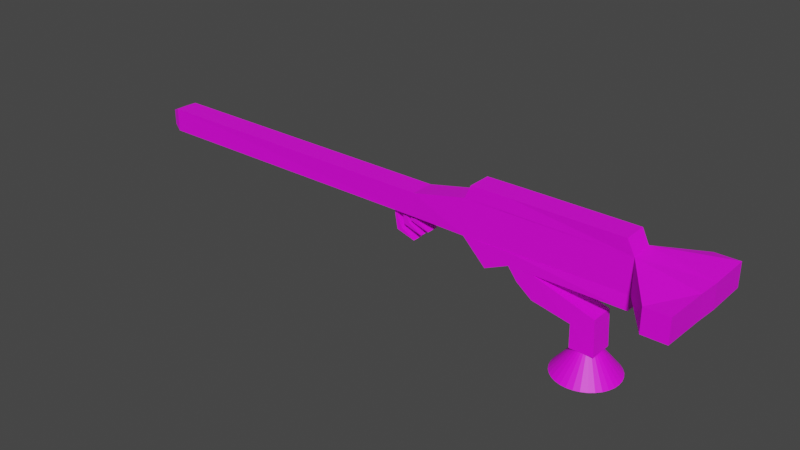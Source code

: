 # Source: eikouare03.blend  (saved by Blender 2.80.75; exported with 4.5.12 LTS)
import bpy
from mathutils import Matrix  # noqa: F401  (used for matrix-valued properties, if any)

bpy.ops.wm.read_factory_settings(use_empty=True)
scene = bpy.context.scene
scene.name = 'Scene'

# ---- collections
col_collection = bpy.data.collections.new('Collection'); scene.collection.children.link(col_collection)

# ---- images (referenced by path relative to the original .blend; pixels are not part of the script)
import os
ASSET_DIR = os.environ.get("B2B_ASSET_DIR", "")  # directory of the original .blend (textures are referenced by path, not embedded)
HERE = os.path.dirname(os.path.abspath(__file__))  # packed textures are extracted next to this script under _unpacked/

def load_image(name, relpath, width, height, colorspace="sRGB"):
    """Load a texture the original file referenced (path relative to the .blend, or extracted next to this script)."""
    p = next((c for c in (os.path.join(HERE, relpath), os.path.join(ASSET_DIR, relpath)) if relpath and os.path.exists(c)), "")
    if p:
        img = bpy.data.images.load(p, check_existing=True)
        img.name = name
    else:  # same state as the original file: an image datablock whose file is absent (Cycles renders it pink)
        img = bpy.data.images.new(name, width, height)
        img.source = "FILE"
        img.filepath = "//" + (relpath or name)
    img.colorspace_settings.name = colorspace
    return img
img_untitled = load_image('Untitled', 'tex_rantya002.png', 1024, 1024, 'sRGB')

# ---- materials (node trees are filled in below, after node groups)
mat_material_001 = bpy.data.materials.new('Material.001')
mat_material_001.use_transparent_shadow = False

# ---- material node trees
mat_material_001.use_nodes = True; mat_material_001.node_tree.nodes.clear()
_N = mat_material_001.node_tree.nodes; _L = mat_material_001.node_tree.links
n0 = _N.new('ShaderNodeOutputMaterial'); n0.name = 'Material Output'; n0.location = (300, 300)
n1 = _N.new('ShaderNodeBsdfPrincipled'); n1.name = 'Principled BSDF'; n1.location = (10, 300)
n1.distribution = 'GGX'
n1.subsurface_method = 'BURLEY'
n1.inputs[3].default_value = 1.45
n1.inputs[27].default_value = (0.0, 0.0, 0.0, 1.0)
n1.inputs[28].default_value = 1.0
n2 = _N.new('ShaderNodeTexImage'); n2.name = 'Image Texture'; n2.location = (-280, 260)
n2.image = img_untitled
_L.new(n1.outputs[0], n0.inputs[0])
_L.new(n2.outputs[0], n1.inputs[0])
n0.is_active_output = True

# ---- world
world_world = bpy.data.worlds.new('World'); scene.world = world_world
world_world.use_nodes = True; world_world.node_tree.nodes.clear()
_N = world_world.node_tree.nodes; _L = world_world.node_tree.links
n0 = _N.new('ShaderNodeOutputWorld'); n0.name = 'World Output'; n0.location = (300, 300)
n1 = _N.new('ShaderNodeBackground'); n1.name = 'Background'; n1.location = (10, 300)
n1.inputs[0].default_value = (0.05088, 0.05088, 0.05088, 1.0)
_L.new(n1.outputs[0], n0.inputs[0])
n0.is_active_output = True
world_world.color = (0.05088, 0.05088, 0.05088)
world_world.use_sun_shadow = False
world_world.sun_shadow_jitter_overblur = 0.0

# ---- meshes
me_cube = bpy.data.meshes.new('Cube')
me_cube.from_pydata([(13.13, 1.0, 10.29), (13.16, 0.9494, 8.284), (13.13, -1.0, 10.29), (13.15, -0.9257, 8.285), (-13.55, 1.0, 10.3), (-13.55, 1.0, 8.301), (-13.55, -1.0, 10.3), (-13.55, -1.0, 8.301), (-14.36, 0.6704, 9.963), (-14.36, 0.6704, 8.622), (-14.36, -0.6704, 9.963), (-14.36, -0.6704, 8.622), (31.37, -0.88, 11.22), (19.74, -1.0, 6.297), (17.76, -1.0, 8.286), (21.54, 1.0, 11.33), (21.53, -1.0, 11.33), (21.54, -1.0, 12.48), (18.31, 1.0, 12.46), (17.79, 1.0, 11.33), (18.31, -1.0, 12.46), (17.79, -1.0, 11.33), (28.97, 1.044, 5.537), (23.86, 1.0, 5.183), (23.86, -1.0, 7.211), (27.12, 1.0, 4.519), (28.97, -0.9565, 5.537), (27.12, -1.0, 4.519), (23.86, -1.0, 5.183), (23.86, 1.0, 7.211), (23.26, 0.5878, 7.066), (23.26, 0.9511, 5.948), (23.26, 0.5878, 5.448), (23.77, 0.2939, 7.066), (24.08, 0.4755, 6.566), (24.08, 0.4755, 5.948), (23.77, 0.2939, 5.448), (23.77, -0.2939, 7.066), (24.08, -0.4755, 6.566), (24.08, -0.4755, 5.948), (23.77, -0.2939, 5.448), (23.26, -0.5878, 7.066), (23.26, -0.9511, 6.566), (23.26, -0.9511, 5.948), (23.26, -0.5878, 5.448), (23.26, -8.742e-08, 5.257), (23.26, -1.311e-07, 7.257), (22.75, -0.2939, 7.066), (22.43, -0.4755, 6.566), (22.43, -0.4755, 5.948), (22.75, -0.2939, 5.448), (22.75, 0.2939, 7.066), (22.43, 0.4755, 6.566), (22.43, 0.4755, 5.948), (22.75, 0.2939, 5.448), (23.26, 0.9511, 6.566), (28.15, 2.663, 0.5632), (28.15, 0.9787, 2.563), (28.68, 2.611, 0.5632), (28.35, 0.9595, 2.563), (29.18, 2.459, 0.5632), (28.54, 0.9026, 2.563), (29.65, 2.211, 0.5632), (28.71, 0.8102, 2.563), (30.05, 1.877, 0.5632), (28.86, 0.6858, 2.563), (30.39, 1.47, 0.5632), (28.99, 0.5343, 2.563), (30.63, 1.006, 0.5632), (29.08, 0.3614, 2.563), (30.79, 0.5024, 0.5632), (29.14, 0.1738, 2.563), (30.84, -0.02129, 0.5632), (29.15, -0.02129, 2.563), (30.79, -0.545, 0.5632), (29.14, -0.2164, 2.563), (30.63, -1.049, 0.5632), (29.08, -0.404, 2.563), (30.39, -1.513, 0.5632), (28.99, -0.5769, 2.563), (30.05, -1.919, 0.5632), (28.86, -0.7284, 2.563), (29.65, -2.253, 0.5632), (28.71, -0.8528, 2.563), (29.18, -2.501, 0.5632), (28.54, -0.9452, 2.563), (28.68, -2.654, 0.5632), (28.35, -1.002, 2.563), (28.15, -2.706, 0.5632), (28.15, -1.021, 2.563), (27.63, -2.654, 0.5632), (27.96, -1.002, 2.563), (27.13, -2.501, 0.5632), (27.77, -0.9452, 2.563), (26.66, -2.253, 0.5632), (27.6, -0.8528, 2.563), (26.26, -1.919, 0.5632), (27.45, -0.7284, 2.563), (25.92, -1.513, 0.5632), (27.32, -0.5769, 2.563), (25.67, -1.049, 0.5632), (27.23, -0.404, 2.563), (25.52, -0.545, 0.5632), (27.17, -0.2164, 2.563), (25.47, -0.02128, 0.5632), (27.15, -0.02128, 2.563), (25.52, 0.5024, 0.5632), (27.17, 0.1738, 2.563), (25.67, 1.006, 0.5632), (27.23, 0.3614, 2.563), (25.92, 1.47, 0.5632), (27.32, 0.5343, 2.563), (26.26, 1.877, 0.5632), (27.45, 0.6858, 2.563), (26.66, 2.211, 0.5632), (27.6, 0.8102, 2.563), (27.13, 2.459, 0.5632), (27.77, 0.9026, 2.563), (27.63, 2.611, 0.5632), (27.96, 0.9595, 2.563), (28.67, 2.561, 0.5632), (21.54, 1.0, 12.48), (11.21, -0.5765, 6.52), (10.9, -0.5765, 8.349), (11.21, 0.5525, 6.52), (10.9, 0.5525, 8.349), (12.83, -0.5765, 6.041), (11.65, -0.5765, 6.758), (12.83, 0.5525, 6.041), (11.65, 0.5525, 6.758), (11.91, -0.5765, 7.174), (11.6, -0.5765, 9.003), (11.91, 0.5525, 7.174), (11.6, 0.5525, 9.003), (13.53, -0.5765, 6.694), (12.36, -0.5765, 7.412), (13.53, 0.5525, 6.694), (12.36, 0.5525, 7.412), (12.57, -0.5765, 7.662), (12.26, -0.5765, 9.491), (12.57, 0.5525, 7.662), (12.26, 0.5525, 9.491), (14.19, -0.5765, 7.183), (13.01, -0.5765, 7.9), (14.19, 0.5525, 7.183), (13.01, 0.5525, 7.9), (30.79, -1.0, 12.49), (31.33, 1.031, 11.32), (30.79, 1.0, 12.49), (-13.87, 0.6704, 8.622), (-13.87, -0.6704, 8.622), (-13.87, -0.6704, 9.963), (-13.87, 0.6704, 9.963), (17.76, 1.0, 8.286), (31.37, -0.88, 8.379), (31.35, 1.0, 8.304), (36.2, -0.88, 8.331), (36.2, -0.88, 10.35), (36.31, 1.027, 8.309), (36.31, 1.027, 10.33), (19.74, 1.0, 6.297), (21.78, -1.0, 7.216), (21.74, -1.0, 8.299), (21.78, 1.0, 7.216), (21.74, 1.0, 8.297), (21.74, 1.0, 8.302), (31.35, -1.0, 7.212), (31.35, 1.0, 7.212), (31.33, 1.027, 8.308), (22.56, -1.0, 6.182), (22.56, 1.0, 6.182), (27.16, -1.0, 2.567), (27.16, 1.0, 2.567), (29.16, -1.0, 2.567), (29.16, 1.0, 2.567), (34.09, -4.659, 8.359), (34.09, -4.659, 10.36), (34.3, 4.665, 8.315), (34.3, 4.665, 10.32), (36.09, -4.659, 8.359), (36.09, -4.659, 10.36), (36.3, 4.665, 8.315), (36.3, 4.665, 10.32)], [(59, 120)], [(7, 6, 4, 5), (6, 10, 11, 7), (5, 7, 11, 9), (4, 8, 10, 6), (4, 5, 9, 8), (121, 18, 20, 17), (19, 15, 16, 21), (16, 17, 20, 21), (15, 16, 17, 121), (19, 18, 121, 15), (22, 29, 24, 26), (23, 25, 27, 28), (27, 26, 24, 28), (45, 32, 36), (31, 55, 34, 35), (30, 46, 33), (32, 31, 35, 36), (55, 30, 33, 34), (36, 35, 39, 40), (34, 33, 37, 38), (45, 36, 40), (35, 34, 38, 39), (33, 46, 37), (40, 39, 43, 44), (38, 37, 41, 42), (45, 40, 44), (39, 38, 42, 43), (37, 46, 41), (44, 43, 49, 50), (42, 41, 47, 48), (45, 44, 50), (43, 42, 48, 49), (41, 46, 47), (50, 49, 53, 54), (48, 47, 51, 52), (45, 50, 54), (49, 48, 52, 53), (47, 46, 51), (54, 53, 31, 32), (52, 51, 30, 55), (45, 54, 32), (53, 52, 55, 31), (51, 46, 30), (171, 27, 25, 172), (56, 57, 59, 58), (58, 59, 61, 60), (60, 61, 63, 62), (62, 63, 65, 64), (64, 65, 67, 66), (66, 67, 69, 68), (68, 69, 71, 70), (70, 71, 73, 72), (72, 73, 75, 74), (74, 75, 77, 76), (76, 77, 79, 78), (78, 79, 81, 80), (80, 81, 83, 82), (82, 83, 85, 84), (84, 85, 87, 86), (86, 87, 89, 88), (88, 89, 91, 90), (90, 91, 93, 92), (92, 93, 95, 94), (94, 95, 97, 96), (96, 97, 99, 98), (98, 99, 101, 100), (100, 101, 103, 102), (102, 103, 105, 104), (104, 105, 107, 106), (106, 107, 109, 108), (108, 109, 111, 110), (110, 111, 113, 112), (112, 113, 115, 114), (114, 115, 117, 116), (116, 117, 119, 118), (118, 119, 57, 56), (10, 8, 152, 151), (60, 120, 56, 57, 59, 61), (122, 123, 125, 124), (124, 125, 129, 128), (128, 129, 127, 126), (126, 127, 123, 122), (124, 128, 126, 122), (129, 125, 123, 127), (130, 131, 133, 132), (132, 133, 137, 136), (136, 137, 135, 134), (134, 135, 131, 130), (132, 136, 134, 130), (137, 133, 131, 135), (138, 139, 141, 140), (140, 141, 145, 144), (144, 145, 143, 142), (142, 143, 139, 138), (140, 144, 142, 138), (145, 141, 139, 143), (15, 121, 148, 147), (147, 148, 146, 12), (12, 146, 17, 16), (15, 147, 12, 16), (148, 121, 17, 146), (5, 4, 0, 1), (1, 0, 2, 3), (3, 2, 6, 7), (5, 1, 3, 7), (0, 4, 6, 2), (11, 10, 151, 150), (8, 9, 149, 152), (9, 11, 150, 149), (1, 0, 19, 153), (14, 21, 2, 3), (1, 153, 14, 3), (19, 0, 2, 21), (153, 19, 147, 155), (154, 12, 21, 14), (168, 147, 178, 177), (158, 159, 157, 156), (155, 158, 156, 154), (159, 147, 12, 157), (160, 153, 164, 163), (161, 162, 14, 13), (160, 163, 161, 13), (164, 153, 14, 162), (163, 165, 168, 167), (167, 168, 154, 166), (166, 154, 162, 161), (163, 167, 166, 161), (168, 165, 162, 154), (172, 25, 22, 174), (170, 163, 29, 23), (23, 29, 24, 28), (28, 24, 161, 169), (175, 176, 12, 154), (23, 29, 22, 25), (174, 22, 26, 173), (173, 26, 27, 171), (156, 157, 180, 179), (179, 180, 176, 175), (154, 156, 179, 175), (157, 12, 176, 180), (177, 178, 182, 181), (181, 182, 159, 158), (177, 181, 158, 168), (182, 178, 147, 159)])
_k = {(57, 59): 1.0, (59, 61): 1.0, (61, 63): 1.0, (63, 65): 1.0, (65, 67): 1.0, (67, 69): 1.0, (69, 71): 1.0, (71, 73): 1.0, (73, 75): 1.0, (75, 77): 1.0, (77, 79): 1.0, (79, 81): 1.0, (81, 83): 1.0, (83, 85): 1.0, (85, 87): 1.0, (87, 89): 1.0, (89, 91): 1.0, (91, 93): 1.0, (93, 95): 1.0, (95, 97): 1.0, (97, 99): 1.0, (99, 101): 1.0, (101, 103): 1.0, (103, 105): 1.0, (105, 107): 1.0, (107, 109): 1.0, (109, 111): 1.0, (111, 113): 1.0, (113, 115): 1.0, (115, 117): 1.0, (117, 119): 1.0, (57, 119): 1.0}
me_cube.attributes.new('crease_edge', 'FLOAT', 'EDGE').data.foreach_set('value', [_k.get((min(e.vertices), max(e.vertices)), 0.0) for e in me_cube.edges])
_uv = me_cube.uv_layers.new(name='UVMap')
_uv.uv.foreach_set('vector', [0.07062, 0.4766, 0.06062, 0.5023, 0.07089, 0.5023, 0.07089, 0.4766, 0.4671, 0.4773, 0.4671, 0.4773, 0.5847, 0.4805, 0.5847, 0.4805, 0.5878, 0.3281, 0.591, 0.4776, 0.591, 0.4776, 0.5878, 0.3281, 0.4671, 0.3185, 0.4671, 0.3185, 0.4671, 0.4773, 0.4671, 0.4773, 0.4671, 0.3185, 0.5878, 0.3281, 0.5878, 0.3281, 0.4671, 0.3185, 0.1951, 0.1463, 0.27, 0.1463, 0.27, 0.2212, 0.1951, 0.2212, 0.27, 0.09987, 0.1951, 0.09987, 0.1951, 0.025, 0.27, 0.025, 0.1951, 0.2661, 0.1951, 0.2212, 0.27, 0.2212, 0.27, 0.2661, 0.3222, 0.03412, 0.3349, 0.09777, 0.3971, 0.109, 0.3971, 0.03412, 0.27, 0.09987, 0.27, 0.1463, 0.1951, 0.1463, 0.1951, 0.09987, 0.1186, 0.6883, 0.1879, 0.6883, 0.1879, 0.7576, 0.1186, 0.7576, 0.1186, 0.7576, 0.1879, 0.7576, 0.1864, 0.8209, 0.1171, 0.8209, 0.1171, 0.8209, 0.1864, 0.8209, 0.1864, 0.8903, 0.1171, 0.8903, 0.525, 0.08265, 0.5333, 0.1025, 0.5168, 0.1025, 0.5333, 0.1223, 0.5333, 0.1421, 0.5168, 0.1421, 0.5168, 0.1223, 0.5333, 0.1619, 0.525, 0.1817, 0.5168, 0.1619, 0.5333, 0.1025, 0.5333, 0.1223, 0.5168, 0.1223, 0.5168, 0.1025, 0.5333, 0.1421, 0.5333, 0.1619, 0.5168, 0.1619, 0.5168, 0.1421, 0.5168, 0.1025, 0.5168, 0.1223, 0.5003, 0.1223, 0.5003, 0.1025, 0.5168, 0.1421, 0.5168, 0.1619, 0.5003, 0.1619, 0.5003, 0.1421, 0.5085, 0.08265, 0.5168, 0.1025, 0.5003, 0.1025, 0.5168, 0.1223, 0.5168, 0.1421, 0.5003, 0.1421, 0.5003, 0.1223, 0.5168, 0.1619, 0.5085, 0.1817, 0.5003, 0.1619, 0.5003, 0.1025, 0.5003, 0.1223, 0.4838, 0.1223, 0.4838, 0.1025, 0.5003, 0.1421, 0.5003, 0.1619, 0.4838, 0.1619, 0.4838, 0.1421, 0.492, 0.08265, 0.5003, 0.1025, 0.4838, 0.1025, 0.5003, 0.1223, 0.5003, 0.1421, 0.4838, 0.1421, 0.4838, 0.1223, 0.5003, 0.1619, 0.492, 0.1817, 0.4838, 0.1619, 0.4838, 0.1025, 0.4838, 0.1223, 0.4673, 0.1223, 0.4673, 0.1025, 0.4838, 0.1421, 0.4838, 0.1619, 0.4673, 0.1619, 0.4673, 0.1421, 0.4755, 0.08265, 0.4838, 0.1025, 0.4673, 0.1025, 0.4838, 0.1223, 0.4838, 0.1421, 0.4673, 0.1421, 0.4673, 0.1223, 0.4838, 0.1619, 0.4755, 0.1817, 0.4673, 0.1619, 0.5663, 0.1025, 0.5663, 0.1223, 0.5498, 0.1223, 0.5498, 0.1025, 0.5663, 0.1421, 0.5663, 0.1619, 0.5498, 0.1619, 0.5498, 0.1421, 0.558, 0.08265, 0.5663, 0.1025, 0.5498, 0.1025, 0.5663, 0.1223, 0.5663, 0.1421, 0.5498, 0.1421, 0.5498, 0.1223, 0.5663, 0.1619, 0.558, 0.1817, 0.5498, 0.1619, 0.5498, 0.1025, 0.5498, 0.1223, 0.5333, 0.1223, 0.5333, 0.1025, 0.5498, 0.1421, 0.5498, 0.1619, 0.5333, 0.1619, 0.5333, 0.1421, 0.5415, 0.08265, 0.5498, 0.1025, 0.5333, 0.1025, 0.5498, 0.1223, 0.5498, 0.1421, 0.5333, 0.1421, 0.5333, 0.1223, 0.5498, 0.1619, 0.5415, 0.1817, 0.5333, 0.1619, 0.1186, 0.6883, 0.1879, 0.6883, 0.1879, 0.7576, 0.1186, 0.7576, 0.9198, 0.1109, 0.9191, 0.1457, 0.9119, 0.1446, 0.9136, 0.1099, 0.9136, 0.1099, 0.9119, 0.1446, 0.9044, 0.1434, 0.9082, 0.1093, 0.8229, 0.1142, 0.8296, 0.16, 0.8253, 0.1595, 0.8183, 0.1141, 0.8183, 0.1141, 0.8253, 0.1595, 0.8208, 0.1594, 0.8137, 0.1141, 0.8137, 0.1141, 0.8208, 0.1594, 0.8155, 0.1588, 0.8091, 0.114, 0.8091, 0.114, 0.8155, 0.1588, 0.81, 0.1581, 0.8046, 0.114, 0.8046, 0.114, 0.81, 0.1581, 0.8051, 0.1576, 0.8001, 0.1139, 0.8001, 0.1139, 0.8051, 0.1576, 0.8006, 0.1581, 0.7956, 0.1139, 0.7956, 0.1139, 0.8006, 0.1581, 0.7957, 0.1594, 0.7911, 0.1138, 0.7911, 0.1138, 0.7957, 0.1594, 0.791, 0.1604, 0.7867, 0.1138, 0.7867, 0.1138, 0.791, 0.1604, 0.7866, 0.1602, 0.7823, 0.1138, 0.7823, 0.1138, 0.7866, 0.1602, 0.7824, 0.1599, 0.7779, 0.1137, 0.7779, 0.1137, 0.7824, 0.1599, 0.7782, 0.1599, 0.7735, 0.1137, 0.7735, 0.1137, 0.7782, 0.1599, 0.774, 0.1598, 0.7692, 0.1137, 0.7692, 0.1137, 0.774, 0.1598, 0.7699, 0.1596, 0.7649, 0.1137, 0.7649, 0.1137, 0.7699, 0.1596, 0.7657, 0.1594, 0.7607, 0.1137, 0.7607, 0.1137, 0.7657, 0.1594, 0.7617, 0.1591, 0.7565, 0.1137, 0.7565, 0.1137, 0.7617, 0.1591, 0.7576, 0.1587, 0.7523, 0.1137, 0.7523, 0.1137, 0.7576, 0.1587, 0.7536, 0.1582, 0.7482, 0.1137, 0.7482, 0.1137, 0.7536, 0.1582, 0.7501, 0.1579, 0.7442, 0.1137, 0.7442, 0.1137, 0.7501, 0.1579, 0.7472, 0.1583, 0.7402, 0.1137, 0.7402, 0.1137, 0.7472, 0.1583, 0.7443, 0.1588, 0.7362, 0.1137, 0.7362, 0.1137, 0.7443, 0.1588, 0.7409, 0.1589, 0.7323, 0.1137, 0.7323, 0.1137, 0.7409, 0.1589, 0.7371, 0.1588, 0.7285, 0.1137, 0.7285, 0.1137, 0.7371, 0.1588, 0.7333, 0.1585, 0.7247, 0.1137, 0.7247, 0.1137, 0.7333, 0.1585, 0.7296, 0.1582, 0.7209, 0.1137, 0.7209, 0.1137, 0.7296, 0.1582, 0.7259, 0.1579, 0.7172, 0.1138, 0.7172, 0.1138, 0.7259, 0.1579, 0.7223, 0.1574, 0.7136, 0.1138, 0.7136, 0.1138, 0.7223, 0.1574, 0.7187, 0.157, 0.7101, 0.1138, 0.7101, 0.1138, 0.7187, 0.157, 0.7152, 0.157, 0.7066, 0.1139, 0.7066, 0.1139, 0.7152, 0.157, 0.7117, 0.1569, 0.7033, 0.1139, 0.7033, 0.1139, 0.7117, 0.1569, 0.7082, 0.1568, 0.7001, 0.114, 0.4671, 0.4773, 0.4671, 0.3185, 0.4671, 0.3185, 0.4671, 0.4773, 0.7001, 0.114, 0.7001, 0.114, 0.7001, 0.114, 0.7001, 0.114, 0.7001, 0.114, 0.7001, 0.114, 0.1687, 0.3313, 0.1999, 0.3313, 0.1999, 0.3625, 0.1687, 0.3625, 0.1687, 0.3625, 0.1999, 0.3625, 0.1999, 0.3938, 0.1687, 0.3938, 0.1687, 0.3938, 0.1999, 0.3938, 0.1999, 0.425, 0.1687, 0.425, 0.1687, 0.425, 0.1999, 0.425, 0.1999, 0.4562, 0.1687, 0.4562, 0.1375, 0.3938, 0.1687, 0.3938, 0.1687, 0.425, 0.1375, 0.425, 0.1999, 0.3938, 0.2311, 0.3938, 0.2311, 0.425, 0.1999, 0.425, 0.04978, 0.3227, 0.07894, 0.3169, 0.07769, 0.3473, 0.04978, 0.3532, 0.04978, 0.3532, 0.07769, 0.3473, 0.0803, 0.3838, 0.04978, 0.3838, 0.04978, 0.3838, 0.0803, 0.3838, 0.0803, 0.4143, 0.04978, 0.4143, 0.04978, 0.4143, 0.0803, 0.4143, 0.0803, 0.4448, 0.04978, 0.4448, 0.01925, 0.3838, 0.04978, 0.3838, 0.04978, 0.4143, 0.01925, 0.4143, 0.0803, 0.3838, 0.1108, 0.3838, 0.1108, 0.4143, 0.0803, 0.4143, 0.2991, 0.3837, 0.3273, 0.3837, 0.3273, 0.4119, 0.2991, 0.4119, 0.2991, 0.4119, 0.3273, 0.4119, 0.3273, 0.455, 0.2991, 0.455, 0.2991, 0.3124, 0.3273, 0.3124, 0.3273, 0.3406, 0.2991, 0.3406, 0.2991, 0.3406, 0.3273, 0.3406, 0.3273, 0.3837, 0.2991, 0.3837, 0.2991, 0.4119, 0.269, 0.4119, 0.269, 0.3837, 0.2991, 0.3837, 0.3574, 0.4119, 0.3273, 0.4119, 0.3273, 0.3837, 0.3574, 0.3837, 0.7612, 0.251, 0.8392, 0.2477, 0.8392, 0.3264, 0.7605, 0.3264, 0.7605, 0.3264, 0.8392, 0.3264, 0.8392, 0.4051, 0.7605, 0.4051, 0.7605, 0.4051, 0.8392, 0.4051, 0.8392, 0.4838, 0.7624, 0.4834, 0.6817, 0.3264, 0.7605, 0.3264, 0.7605, 0.4051, 0.6817, 0.4051, 0.8392, 0.3264, 0.9179, 0.3264, 0.9179, 0.4051, 0.8392, 0.4051, 0.1186, 0.7576, 0.1879, 0.7576, 0.1864, 0.8209, 0.1171, 0.8209, 0.1171, 0.8209, 0.1864, 0.8209, 0.1864, 0.8903, 0.1171, 0.8903, 0.1171, 0.8903, 0.1864, 0.8903, 0.1842, 0.9455, 0.1171, 0.9596, 0.04102, 0.8219, 0.1171, 0.8209, 0.1171, 0.8903, 0.04293, 0.8893, 0.1864, 0.8209, 0.2835, 0.8209, 0.2882, 0.8922, 0.1864, 0.8903, 0.5847, 0.4805, 0.4671, 0.4773, 0.4671, 0.4773, 0.5847, 0.4805, 0.4671, 0.3185, 0.5878, 0.3281, 0.5878, 0.3281, 0.4671, 0.3185, 0.5878, 0.3281, 0.591, 0.4776, 0.591, 0.4776, 0.5878, 0.3281, 0.8022, 0.9723, 0.7005, 0.9723, 0.7005, 0.8586, 0.8022, 0.8586, 0.5381, 0.8586, 0.6249, 0.8586, 0.6249, 0.9723, 0.5381, 0.9723, 0.8022, 0.9723, 0.8022, 0.8586, 0.8763, 0.8586, 0.8763, 0.9723, 0.7005, 0.8586, 0.7005, 0.9723, 0.6249, 0.9723, 0.6249, 0.8586, 0.8022, 0.8586, 0.7005, 0.8586, 0.7005, 0.5347, 0.801, 0.5347, 0.5078, 0.7523, 0.5872, 0.7581, 0.6026, 0.8615, 0.5119, 0.8546, 0.1186, 0.6883, 0.1879, 0.6883, 0.1879, 0.7576, 0.1186, 0.7576, 0.3673, 0.6883, 0.2979, 0.6883, 0.2979, 0.6568, 0.3673, 0.6568, 0.4773, 0.6883, 0.3673, 0.6883, 0.3673, 0.6568, 0.4773, 0.6568, 0.2979, 0.6883, 0.1879, 0.6883, 0.1879, 0.6568, 0.2979, 0.6568, 0.6293, 0.8532, 0.8022, 0.8586, 0.801, 0.8119, 0.7066, 0.8119, 0.9688, 0.8119, 0.8983, 0.8119, 0.8983, 0.8598, 0.9688, 0.8598, 0.6293, 0.8532, 0.7066, 0.8119, 0.6214, 0.8034, 0.6263, 0.834, 0.801, 0.8119, 0.8022, 0.8586, 0.8983, 0.8598, 0.8983, 0.8119, 0.7066, 0.8119, 0.777, 0.8119, 0.777, 0.6638, 0.7066, 0.6638, 0.7066, 0.6638, 0.7066, 0.6414, 0.6102, 0.6414, 0.6102, 0.6638, 0.9688, 0.6638, 0.8983, 0.6638, 0.8983, 0.8119, 0.9688, 0.8119, 0.7066, 0.8119, 0.7066, 0.6638, 0.6102, 0.6638, 0.6214, 0.8034, 0.8019, 0.6638, 0.8019, 0.8119, 0.8983, 0.8119, 0.8983, 0.6638, 0.1186, 0.7576, 0.1879, 0.7576, 0.1864, 0.8209, 0.1171, 0.8209, 0.1186, 0.7576, 0.1879, 0.7576, 0.1864, 0.8209, 0.1171, 0.8209, 0.1171, 0.8209, 0.1864, 0.8209, 0.1864, 0.8903, 0.1171, 0.8903, 0.1171, 0.8903, 0.1864, 0.8903, 0.1842, 0.9455, 0.1171, 0.9596, 0.1186, 0.5867, 0.1879, 0.5867, 0.1879, 0.6568, 0.1186, 0.6568, 0.1864, 0.8209, 0.2835, 0.8209, 0.2882, 0.8922, 0.1864, 0.8903, 0.1171, 0.8209, 0.1864, 0.8209, 0.1864, 0.8903, 0.1171, 0.8903, 0.1171, 0.8903, 0.1864, 0.8903, 0.1842, 0.9455, 0.1171, 0.9596, 0.3673, 0.6568, 0.2979, 0.6568, 0.2979, 0.5867, 0.3673, 0.5867, 0.2979, 0.5488, 0.2979, 0.5867, 0.1879, 0.5867, 0.1879, 0.5488, 0.1186, 0.6568, 0.01009, 0.6568, 0.01009, 0.5867, 0.1186, 0.5867, 0.2979, 0.6568, 0.1879, 0.6568, 0.1879, 0.5867, 0.2979, 0.5867, 0.1186, 0.7576, 0.1879, 0.7576, 0.1879, 0.8178, 0.1186, 0.8178, 0.3673, 0.7576, 0.2979, 0.7576, 0.2979, 0.6883, 0.3673, 0.6883, 0.1186, 0.7576, 0.01009, 0.7576, 0.01009, 0.6883, 0.1186, 0.6883, 0.2979, 0.7576, 0.1879, 0.7576, 0.1879, 0.6883, 0.2979, 0.6883])
me_cube.materials.append(mat_material_001)
me_cube.use_remesh_preserve_volume = False
me_cube.use_remesh_preserve_attributes = False
me_cube.use_mirror_vertex_groups = False
me_cube.update()

# ---- objects
ob_ranntya = bpy.data.objects.new('RANNTYA-', me_cube)

# ---- transforms, parenting, visibility, modifiers, constraints
ob_ranntya.location = (-0.1652, 0.0, 0.0)
ob_ranntya.lock_rotations_4d = False
ob_ranntya.empty_display_type = 'ARROWS'
ob_ranntya.lineart.crease_threshold = 0.0

# ---- collection membership
col_collection.objects.link(ob_ranntya)

# ---- scene / render settings (as saved in the file)
scene.frame_start = 1; scene.frame_end = 250; scene.frame_set(1)
scene.render.engine = 'BLENDER_EEVEE_NEXT'
scene.cycles.use_denoising = False
scene.cycles.samples = 128
scene.cycles.sampling_pattern = 'TABULATED_SOBOL'
scene.cycles.use_adaptive_sampling = False
scene.cycles.use_light_tree = False
scene.view_settings.view_transform = 'Filmic'
bpy.context.view_layer.update()

# ---- added for rendering (the .blend has no active camera and no usable light): camera, sun
cam_auto = bpy.data.cameras.new('AutoCamera')
cam_auto.lens = 50.0
cam_auto.sensor_width = 36.0
cam_auto.clip_end = 1000.0
ob_auto_camera = bpy.data.objects.new('AutoCamera', cam_auto)
scene.collection.objects.link(ob_auto_camera)
ob_auto_camera.location = (59.7349, -58.7067, 45.6686)
ob_auto_camera.rotation_euler = (1.09748, -7.21219e-08, 0.694738)
scene.camera = ob_auto_camera
light_auto_sun = bpy.data.lights.new('AutoSun', 'SUN')
light_auto_sun.energy = 3.0
light_auto_sun.angle = 0.0523599
ob_auto_sun = bpy.data.objects.new('AutoSun', light_auto_sun)
scene.collection.objects.link(ob_auto_sun)
ob_auto_sun.rotation_euler = (0.872665, 0.174533, 0.523599)
bpy.context.view_layer.update()
